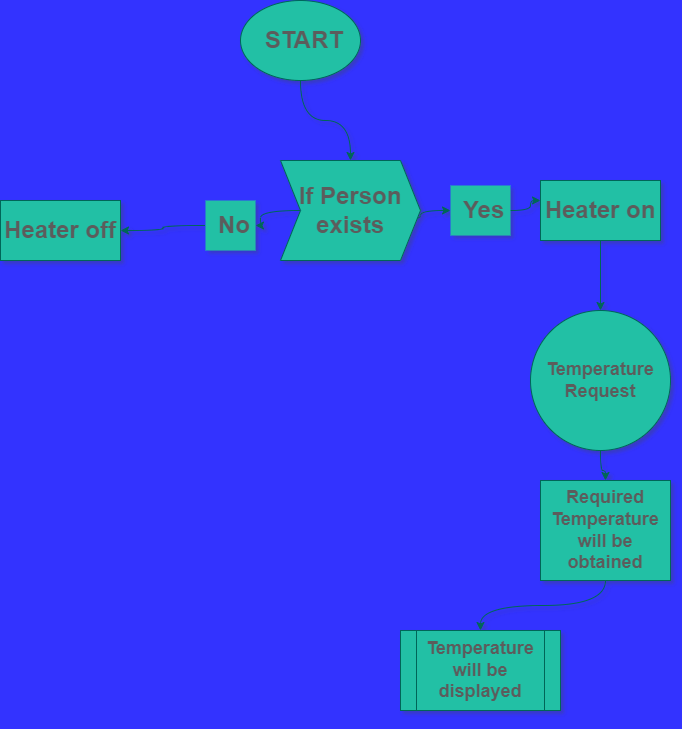

The diagram above was exported from draw.io. Its source (the exported page's mxGraphModel, read from the mxfile embedded in the PNG):
<mxGraphModel dx="868" dy="442" grid="1" gridSize="10" guides="1" tooltips="1" connect="1" arrows="1" fold="1" page="1" pageScale="1" pageWidth="850" pageHeight="1100" background="#3333FF" math="0" shadow="1">
  <root>
    <object label="" hhhh="" id="0">
      <mxCell />
    </object>
    <mxCell id="1" parent="0" />
    <mxCell id="6VMRYl1I5OU-1RWcgX4J-3" value="" style="edgeStyle=orthogonalEdgeStyle;rounded=0;orthogonalLoop=1;jettySize=auto;html=1;strokeColor=#006658;fontColor=#5C5C5C;entryX=0.5;entryY=0;entryDx=0;entryDy=0;curved=1;" edge="1" parent="1" source="6VMRYl1I5OU-1RWcgX4J-1" target="6VMRYl1I5OU-1RWcgX4J-53">
      <mxGeometry relative="1" as="geometry">
        <mxPoint x="464" y="170" as="targetPoint" />
      </mxGeometry>
    </mxCell>
    <mxCell id="6VMRYl1I5OU-1RWcgX4J-1" value="" style="ellipse;whiteSpace=wrap;html=1;strokeColor=#006658;fillColor=#21C0A5;fontColor=#5C5C5C;rounded=0;" vertex="1" parent="1">
      <mxGeometry x="370" y="20" width="120" height="80" as="geometry" />
    </mxCell>
    <mxCell id="6VMRYl1I5OU-1RWcgX4J-4" style="edgeStyle=orthogonalEdgeStyle;rounded=0;orthogonalLoop=1;jettySize=auto;html=1;strokeColor=#006658;fontColor=#5C5C5C;startArrow=none;curved=1;" edge="1" parent="1" source="6VMRYl1I5OU-1RWcgX4J-47">
      <mxGeometry relative="1" as="geometry">
        <mxPoint x="670" y="220" as="targetPoint" />
      </mxGeometry>
    </mxCell>
    <mxCell id="6VMRYl1I5OU-1RWcgX4J-7" value="" style="edgeStyle=orthogonalEdgeStyle;rounded=0;orthogonalLoop=1;jettySize=auto;html=1;fontColor=#5C5C5C;fillColor=#21C0A5;strokeColor=#006658;startArrow=none;curved=1;" edge="1" parent="1" source="6VMRYl1I5OU-1RWcgX4J-58" target="6VMRYl1I5OU-1RWcgX4J-6">
      <mxGeometry relative="1" as="geometry">
        <mxPoint x="380" y="240" as="sourcePoint" />
        <Array as="points" />
      </mxGeometry>
    </mxCell>
    <mxCell id="6VMRYl1I5OU-1RWcgX4J-52" style="edgeStyle=orthogonalEdgeStyle;orthogonalLoop=1;jettySize=auto;html=1;exitX=1;exitY=0.5;exitDx=0;exitDy=0;exitPerimeter=0;fontColor=#5C5C5C;strokeColor=#006658;fillColor=#21C0A5;rounded=0;curved=1;" edge="1" parent="1" target="6VMRYl1I5OU-1RWcgX4J-47">
      <mxGeometry relative="1" as="geometry">
        <mxPoint x="520" y="240" as="sourcePoint" />
        <Array as="points">
          <mxPoint x="550" y="240" />
          <mxPoint x="550" y="230" />
        </Array>
      </mxGeometry>
    </mxCell>
    <mxCell id="6VMRYl1I5OU-1RWcgX4J-6" value="&lt;h1&gt;Heater off&lt;/h1&gt;" style="rounded=0;whiteSpace=wrap;html=1;strokeColor=#006658;fillColor=#21C0A5;fontColor=#5C5C5C;" vertex="1" parent="1">
      <mxGeometry x="130" y="220" width="120" height="60" as="geometry" />
    </mxCell>
    <mxCell id="6VMRYl1I5OU-1RWcgX4J-65" style="edgeStyle=orthogonalEdgeStyle;rounded=0;orthogonalLoop=1;jettySize=auto;html=1;exitX=0.5;exitY=1;exitDx=0;exitDy=0;fontColor=#5C5C5C;strokeColor=#006658;fillColor=#21C0A5;curved=1;" edge="1" parent="1" source="6VMRYl1I5OU-1RWcgX4J-10" target="6VMRYl1I5OU-1RWcgX4J-12">
      <mxGeometry relative="1" as="geometry" />
    </mxCell>
    <mxCell id="6VMRYl1I5OU-1RWcgX4J-10" value="&lt;h2&gt;Temperature Request&lt;/h2&gt;" style="ellipse;whiteSpace=wrap;html=1;aspect=fixed;strokeColor=#006658;fillColor=#21C0A5;fontColor=#5C5C5C;rounded=0;" vertex="1" parent="1">
      <mxGeometry x="660" y="330" width="140" height="140" as="geometry" />
    </mxCell>
    <mxCell id="6VMRYl1I5OU-1RWcgX4J-14" style="edgeStyle=orthogonalEdgeStyle;rounded=0;orthogonalLoop=1;jettySize=auto;html=1;strokeColor=#006658;fontColor=#5C5C5C;curved=1;" edge="1" parent="1" source="6VMRYl1I5OU-1RWcgX4J-12" target="6VMRYl1I5OU-1RWcgX4J-13">
      <mxGeometry relative="1" as="geometry" />
    </mxCell>
    <mxCell id="6VMRYl1I5OU-1RWcgX4J-12" value="&lt;h2&gt;Required Temperature will be obtained&lt;/h2&gt;" style="rounded=0;whiteSpace=wrap;html=1;strokeColor=#006658;fillColor=#21C0A5;fontColor=#5C5C5C;" vertex="1" parent="1">
      <mxGeometry x="670" y="500" width="130" height="100" as="geometry" />
    </mxCell>
    <mxCell id="6VMRYl1I5OU-1RWcgX4J-13" value="&lt;h2&gt;Temperature will be displayed&lt;/h2&gt;" style="shape=process;whiteSpace=wrap;html=1;backgroundOutline=1;strokeColor=#006658;fillColor=#21C0A5;fontColor=#5C5C5C;rounded=0;" vertex="1" parent="1">
      <mxGeometry x="530" y="650" width="160" height="80" as="geometry" />
    </mxCell>
    <mxCell id="6VMRYl1I5OU-1RWcgX4J-16" value="&lt;h1&gt;&amp;nbsp;START&lt;/h1&gt;" style="text;html=1;resizable=0;autosize=1;align=center;verticalAlign=middle;points=[];rounded=0;fontColor=#5C5C5C;" vertex="1" parent="1">
      <mxGeometry x="380" y="35" width="100" height="50" as="geometry" />
    </mxCell>
    <mxCell id="6VMRYl1I5OU-1RWcgX4J-47" value="&lt;h1&gt;&amp;nbsp;Yes&lt;/h1&gt;" style="text;html=1;align=center;verticalAlign=middle;resizable=0;points=[];autosize=1;fillColor=#21C0A5;fontColor=#5C5C5C;rounded=0;" vertex="1" parent="1">
      <mxGeometry x="580" y="205" width="60" height="50" as="geometry" />
    </mxCell>
    <mxCell id="6VMRYl1I5OU-1RWcgX4J-63" style="edgeStyle=orthogonalEdgeStyle;rounded=0;orthogonalLoop=1;jettySize=auto;html=1;fontColor=#5C5C5C;strokeColor=#006658;fillColor=#21C0A5;curved=1;" edge="1" parent="1" source="6VMRYl1I5OU-1RWcgX4J-53" target="6VMRYl1I5OU-1RWcgX4J-58">
      <mxGeometry relative="1" as="geometry" />
    </mxCell>
    <mxCell id="6VMRYl1I5OU-1RWcgX4J-53" value="&lt;h1&gt;If Person exists&lt;/h1&gt;" style="shape=step;perimeter=stepPerimeter;whiteSpace=wrap;html=1;fixedSize=1;labelBackgroundColor=none;fontColor=#5C5C5C;strokeColor=#006658;fillColor=#21C0A5;rotation=0;rounded=0;" vertex="1" parent="1">
      <mxGeometry x="410" y="180" width="140" height="100" as="geometry" />
    </mxCell>
    <mxCell id="6VMRYl1I5OU-1RWcgX4J-64" style="edgeStyle=orthogonalEdgeStyle;rounded=0;orthogonalLoop=1;jettySize=auto;html=1;fontColor=#5C5C5C;strokeColor=#006658;fillColor=#21C0A5;curved=1;" edge="1" parent="1" source="6VMRYl1I5OU-1RWcgX4J-54" target="6VMRYl1I5OU-1RWcgX4J-10">
      <mxGeometry relative="1" as="geometry" />
    </mxCell>
    <mxCell id="6VMRYl1I5OU-1RWcgX4J-54" value="&lt;h1&gt;Heater on&lt;/h1&gt;" style="rounded=0;whiteSpace=wrap;html=1;fontColor=#5C5C5C;strokeColor=#006658;fillColor=#21C0A5;" vertex="1" parent="1">
      <mxGeometry x="670" y="200" width="120" height="60" as="geometry" />
    </mxCell>
    <mxCell id="6VMRYl1I5OU-1RWcgX4J-58" value="&lt;h1&gt;&amp;nbsp;No&lt;/h1&gt;" style="text;html=1;align=center;verticalAlign=middle;resizable=0;points=[];autosize=1;fillColor=#21C0A5;fontColor=#5C5C5C;rounded=0;" vertex="1" parent="1">
      <mxGeometry x="335" y="220" width="50" height="50" as="geometry" />
    </mxCell>
  </root>
</mxGraphModel>